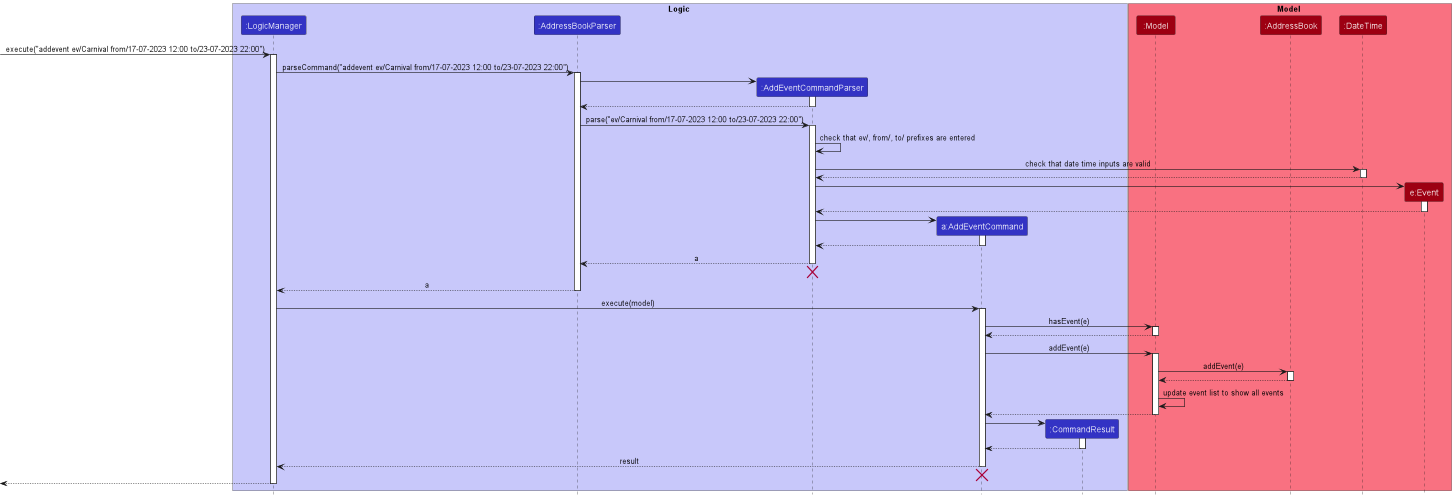

The diagram above was rendered by PlantUML. Its source (embedded in the PNG):
@startuml
!include style.puml

box Logic LOGIC_COLOR_T1
participant ":LogicManager" as LogicManager LOGIC_COLOR
participant ":AddressBookParser" as AddressBookParser LOGIC_COLOR
participant ":AddEventCommandParser" as AddEventCommandParser LOGIC_COLOR
participant "a:AddEventCommand" as AddEventCommand LOGIC_COLOR
participant ":CommandResult" as CommandResult LOGIC_COLOR
end box

box Model MODEL_COLOR_T1
participant ":Model" as Model MODEL_COLOR
participant ":AddressBook" as AddressBook MODEL_COLOR
participant ":DateTime" as DateTime MODEL_COLOR
participant "e:Event" as Event MODEL_COLOR
end box

[-> LogicManager : execute("addevent ev/Carnival from/17-07-2023 12:00 to/23-07-2023 22:00")
activate LogicManager

LogicManager -> AddressBookParser : parseCommand("addevent ev/Carnival from/17-07-2023 12:00 to/23-07-2023 22:00")
activate AddressBookParser

create AddEventCommandParser
AddressBookParser -> AddEventCommandParser
activate AddEventCommandParser

AddEventCommandParser --> AddressBookParser
deactivate AddEventCommandParser

AddressBookParser -> AddEventCommandParser : parse("ev/Carnival from/17-07-2023 12:00 to/23-07-2023 22:00")
activate AddEventCommandParser

AddEventCommandParser -> AddEventCommandParser : check that ev/, from/, to/ prefixes are entered

AddEventCommandParser -> DateTime : check that date time inputs are valid
activate DateTime
DateTime --> AddEventCommandParser
deactivate DateTime

create Event
AddEventCommandParser -> Event
activate Event
Event --> AddEventCommandParser
deactivate Event

create AddEventCommand
AddEventCommandParser -> AddEventCommand
activate AddEventCommand

AddEventCommand --> AddEventCommandParser
deactivate AddEventCommand

AddEventCommandParser --> AddressBookParser : a
deactivate AddEventCommandParser
'Hidden arrow to position the destroy marker below the end of the activation bar.
AddEventCommandParser -[hidden]-> AddressBookParser
destroy AddEventCommandParser

AddressBookParser --> LogicManager : a
deactivate AddressBookParser

LogicManager -> AddEventCommand : execute(model)
activate AddEventCommand

AddEventCommand -> Model : hasEvent(e)
activate Model
Model --> AddEventCommand
deactivate Model

AddEventCommand -> Model : addEvent(e)
activate Model
Model -> AddressBook : addEvent(e)
activate AddressBook

AddressBook --> Model
deactivate AddressBook

Model -> Model : update event list to show all events

Model --> AddEventCommand
deactivate Model

create CommandResult
AddEventCommand -> CommandResult
activate CommandResult

CommandResult --> AddEventCommand
deactivate CommandResult

AddEventCommand --> LogicManager : result
deactivate AddEventCommand
AddEventCommand -[hidden]-> AddressBookParser
destroy AddEventCommand

[<--LogicManager
deactivate LogicManager
@enduml